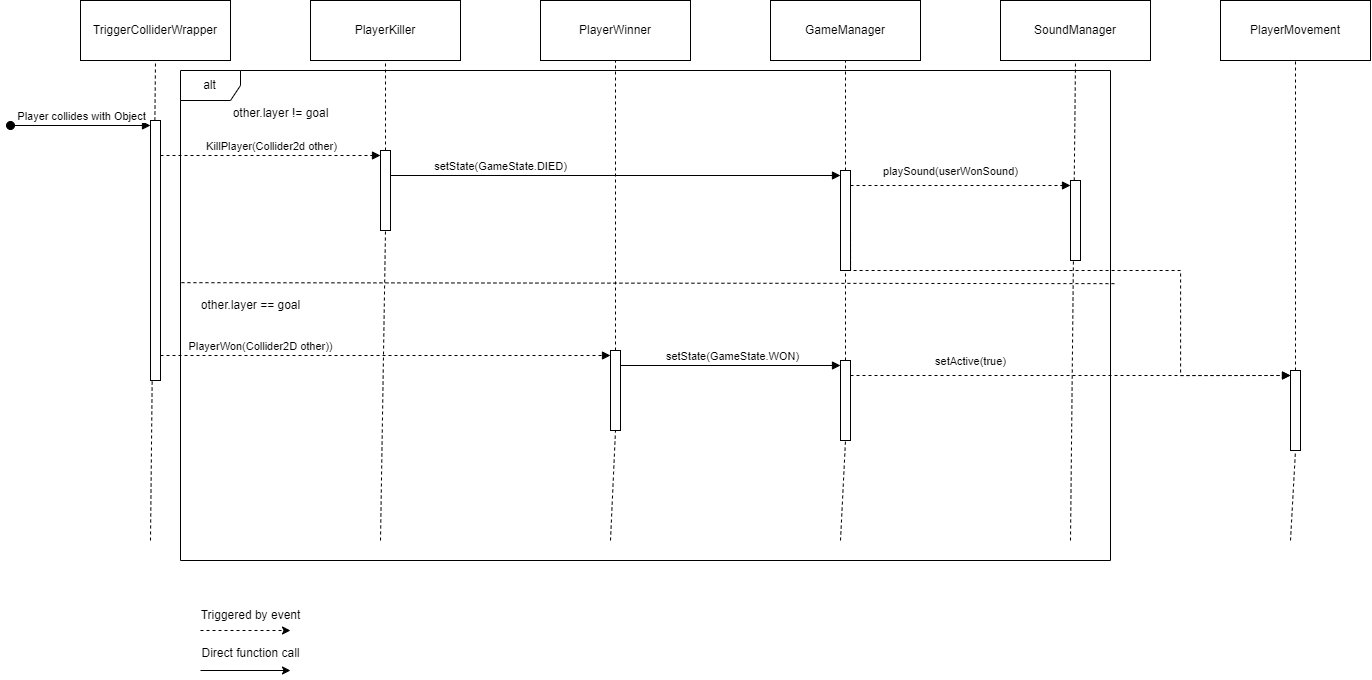

The diagram above was exported from draw.io. Its source (the exported page's mxGraphModel, read from the mxfile embedded in the PNG):
<mxGraphModel dx="2607" dy="1378" grid="1" gridSize="10" guides="1" tooltips="1" connect="1" arrows="1" fold="1" page="1" pageScale="1" pageWidth="850" pageHeight="1100" math="0" shadow="0">
  <root>
    <mxCell id="0" />
    <mxCell id="1" parent="0" />
    <mxCell id="oQGoY3wnZojEH6C_y9Ek-1" value="TriggerColliderWrapper" style="rounded=0;whiteSpace=wrap;html=1;" vertex="1" parent="1">
      <mxGeometry x="140" y="40" width="150" height="60" as="geometry" />
    </mxCell>
    <mxCell id="oQGoY3wnZojEH6C_y9Ek-4" value="" style="endArrow=none;dashed=1;html=1;rounded=0;entryX=0.5;entryY=1;entryDx=0;entryDy=0;" edge="1" parent="1" target="oQGoY3wnZojEH6C_y9Ek-1">
      <mxGeometry width="50" height="50" relative="1" as="geometry">
        <mxPoint x="210" y="580" as="sourcePoint" />
        <mxPoint x="220" y="140" as="targetPoint" />
      </mxGeometry>
    </mxCell>
    <mxCell id="oQGoY3wnZojEH6C_y9Ek-5" value="PlayerKiller" style="rounded=0;whiteSpace=wrap;html=1;" vertex="1" parent="1">
      <mxGeometry x="370" y="40" width="150" height="60" as="geometry" />
    </mxCell>
    <mxCell id="oQGoY3wnZojEH6C_y9Ek-6" value="" style="endArrow=none;dashed=1;html=1;rounded=0;entryX=0.5;entryY=1;entryDx=0;entryDy=0;" edge="1" parent="1" target="oQGoY3wnZojEH6C_y9Ek-5" source="oQGoY3wnZojEH6C_y9Ek-17">
      <mxGeometry width="50" height="50" relative="1" as="geometry">
        <mxPoint x="440" y="580" as="sourcePoint" />
        <mxPoint x="450" y="140" as="targetPoint" />
      </mxGeometry>
    </mxCell>
    <mxCell id="oQGoY3wnZojEH6C_y9Ek-7" value="" style="html=1;points=[[0,0,0,0,5],[0,1,0,0,-5],[1,0,0,0,5],[1,1,0,0,-5]];perimeter=orthogonalPerimeter;outlineConnect=0;targetShapes=umlLifeline;portConstraint=eastwest;newEdgeStyle={&quot;curved&quot;:0,&quot;rounded&quot;:0};" vertex="1" parent="1">
      <mxGeometry x="210" y="160" width="10" height="260" as="geometry" />
    </mxCell>
    <mxCell id="oQGoY3wnZojEH6C_y9Ek-8" value="Player collides with Object" style="html=1;verticalAlign=bottom;startArrow=oval;endArrow=block;startSize=8;curved=0;rounded=0;entryX=0;entryY=0;entryDx=0;entryDy=5;" edge="1" target="oQGoY3wnZojEH6C_y9Ek-7" parent="1">
      <mxGeometry relative="1" as="geometry">
        <mxPoint x="70" y="165" as="sourcePoint" />
      </mxGeometry>
    </mxCell>
    <mxCell id="oQGoY3wnZojEH6C_y9Ek-18" value="KillPlayer(Collider2d other)" style="html=1;verticalAlign=bottom;endArrow=block;curved=0;rounded=0;entryX=0;entryY=0;entryDx=0;entryDy=5;dashed=1;" edge="1" target="oQGoY3wnZojEH6C_y9Ek-17" parent="1">
      <mxGeometry relative="1" as="geometry">
        <mxPoint x="220" y="195" as="sourcePoint" />
        <mxPoint as="offset" />
      </mxGeometry>
    </mxCell>
    <mxCell id="oQGoY3wnZojEH6C_y9Ek-20" value="" style="endArrow=none;dashed=1;html=1;rounded=0;entryX=0.5;entryY=1;entryDx=0;entryDy=0;" edge="1" parent="1" target="oQGoY3wnZojEH6C_y9Ek-17">
      <mxGeometry width="50" height="50" relative="1" as="geometry">
        <mxPoint x="440" y="580" as="sourcePoint" />
        <mxPoint x="445" y="100" as="targetPoint" />
      </mxGeometry>
    </mxCell>
    <mxCell id="oQGoY3wnZojEH6C_y9Ek-17" value="" style="html=1;points=[[0,0,0,0,5],[0,1,0,0,-5],[1,0,0,0,5],[1,1,0,0,-5]];perimeter=orthogonalPerimeter;outlineConnect=0;targetShapes=umlLifeline;portConstraint=eastwest;newEdgeStyle={&quot;curved&quot;:0,&quot;rounded&quot;:0};" vertex="1" parent="1">
      <mxGeometry x="440" y="190" width="10" height="80" as="geometry" />
    </mxCell>
    <mxCell id="oQGoY3wnZojEH6C_y9Ek-21" value="PlayerWinner" style="rounded=0;whiteSpace=wrap;html=1;" vertex="1" parent="1">
      <mxGeometry x="600" y="40" width="150" height="60" as="geometry" />
    </mxCell>
    <mxCell id="oQGoY3wnZojEH6C_y9Ek-22" value="" style="endArrow=none;dashed=1;html=1;rounded=0;entryX=0.5;entryY=1;entryDx=0;entryDy=0;" edge="1" parent="1" target="oQGoY3wnZojEH6C_y9Ek-21" source="oQGoY3wnZojEH6C_y9Ek-26">
      <mxGeometry width="50" height="50" relative="1" as="geometry">
        <mxPoint x="670" y="580" as="sourcePoint" />
        <mxPoint x="680" y="140" as="targetPoint" />
      </mxGeometry>
    </mxCell>
    <mxCell id="oQGoY3wnZojEH6C_y9Ek-27" value="PlayerWon(Collider2D other))" style="html=1;verticalAlign=bottom;endArrow=block;curved=0;rounded=0;entryX=0;entryY=0;entryDx=0;entryDy=5;dashed=1;" edge="1" target="oQGoY3wnZojEH6C_y9Ek-26" parent="1">
      <mxGeometry x="-0.5556" relative="1" as="geometry">
        <mxPoint x="220" y="395" as="sourcePoint" />
        <mxPoint as="offset" />
      </mxGeometry>
    </mxCell>
    <mxCell id="oQGoY3wnZojEH6C_y9Ek-29" value="" style="endArrow=none;dashed=1;html=1;rounded=0;entryX=0.5;entryY=1;entryDx=0;entryDy=0;" edge="1" parent="1" target="oQGoY3wnZojEH6C_y9Ek-26">
      <mxGeometry width="50" height="50" relative="1" as="geometry">
        <mxPoint x="670" y="580" as="sourcePoint" />
        <mxPoint x="675" y="100" as="targetPoint" />
      </mxGeometry>
    </mxCell>
    <mxCell id="oQGoY3wnZojEH6C_y9Ek-26" value="" style="html=1;points=[[0,0,0,0,5],[0,1,0,0,-5],[1,0,0,0,5],[1,1,0,0,-5]];perimeter=orthogonalPerimeter;outlineConnect=0;targetShapes=umlLifeline;portConstraint=eastwest;newEdgeStyle={&quot;curved&quot;:0,&quot;rounded&quot;:0};" vertex="1" parent="1">
      <mxGeometry x="670" y="390" width="10" height="80" as="geometry" />
    </mxCell>
    <mxCell id="oQGoY3wnZojEH6C_y9Ek-30" value="GameManager" style="rounded=0;whiteSpace=wrap;html=1;" vertex="1" parent="1">
      <mxGeometry x="830" y="40" width="150" height="60" as="geometry" />
    </mxCell>
    <mxCell id="oQGoY3wnZojEH6C_y9Ek-31" value="" style="endArrow=none;dashed=1;html=1;rounded=0;entryX=0.5;entryY=1;entryDx=0;entryDy=0;" edge="1" parent="1" target="oQGoY3wnZojEH6C_y9Ek-30" source="oQGoY3wnZojEH6C_y9Ek-44">
      <mxGeometry width="50" height="50" relative="1" as="geometry">
        <mxPoint x="900" y="580" as="sourcePoint" />
        <mxPoint x="910" y="140" as="targetPoint" />
      </mxGeometry>
    </mxCell>
    <mxCell id="oQGoY3wnZojEH6C_y9Ek-32" value="SoundManager" style="rounded=0;whiteSpace=wrap;html=1;" vertex="1" parent="1">
      <mxGeometry x="1060" y="40" width="150" height="60" as="geometry" />
    </mxCell>
    <mxCell id="oQGoY3wnZojEH6C_y9Ek-33" value="" style="endArrow=none;dashed=1;html=1;rounded=0;entryX=0.5;entryY=1;entryDx=0;entryDy=0;" edge="1" parent="1" target="oQGoY3wnZojEH6C_y9Ek-32">
      <mxGeometry width="50" height="50" relative="1" as="geometry">
        <mxPoint x="1130" y="580" as="sourcePoint" />
        <mxPoint x="1140" y="140" as="targetPoint" />
      </mxGeometry>
    </mxCell>
    <mxCell id="oQGoY3wnZojEH6C_y9Ek-34" value="alt" style="shape=umlFrame;whiteSpace=wrap;html=1;pointerEvents=0;" vertex="1" parent="1">
      <mxGeometry x="240" y="110" width="930" height="490" as="geometry" />
    </mxCell>
    <mxCell id="oQGoY3wnZojEH6C_y9Ek-35" value="" style="endArrow=none;dashed=1;html=1;rounded=0;exitX=0.001;exitY=0.433;exitDx=0;exitDy=0;exitPerimeter=0;entryX=1.007;entryY=0.435;entryDx=0;entryDy=0;entryPerimeter=0;" edge="1" parent="1" source="oQGoY3wnZojEH6C_y9Ek-34" target="oQGoY3wnZojEH6C_y9Ek-34">
      <mxGeometry width="50" height="50" relative="1" as="geometry">
        <mxPoint x="360" y="350" as="sourcePoint" />
        <mxPoint x="410" y="300" as="targetPoint" />
      </mxGeometry>
    </mxCell>
    <mxCell id="oQGoY3wnZojEH6C_y9Ek-36" value="other.layer != goal" style="text;html=1;align=center;verticalAlign=middle;resizable=0;points=[];autosize=1;strokeColor=none;fillColor=none;" vertex="1" parent="1">
      <mxGeometry x="280" y="138" width="120" height="30" as="geometry" />
    </mxCell>
    <mxCell id="oQGoY3wnZojEH6C_y9Ek-37" value="other.layer == goal" style="text;html=1;align=center;verticalAlign=middle;resizable=0;points=[];autosize=1;strokeColor=none;fillColor=none;" vertex="1" parent="1">
      <mxGeometry x="250" y="330" width="120" height="30" as="geometry" />
    </mxCell>
    <mxCell id="oQGoY3wnZojEH6C_y9Ek-38" value="PlayerMovement" style="rounded=0;whiteSpace=wrap;html=1;" vertex="1" parent="1">
      <mxGeometry x="1280" y="40" width="150" height="60" as="geometry" />
    </mxCell>
    <mxCell id="oQGoY3wnZojEH6C_y9Ek-39" value="" style="endArrow=none;dashed=1;html=1;rounded=0;entryX=0.5;entryY=1;entryDx=0;entryDy=0;" edge="1" parent="1" target="oQGoY3wnZojEH6C_y9Ek-38" source="oQGoY3wnZojEH6C_y9Ek-56">
      <mxGeometry width="50" height="50" relative="1" as="geometry">
        <mxPoint x="1350" y="580" as="sourcePoint" />
        <mxPoint x="1360" y="140" as="targetPoint" />
      </mxGeometry>
    </mxCell>
    <mxCell id="oQGoY3wnZojEH6C_y9Ek-45" value="setState(GameState.DIED)" style="html=1;verticalAlign=bottom;endArrow=block;curved=0;rounded=0;entryX=0;entryY=0;entryDx=0;entryDy=5;" edge="1" target="oQGoY3wnZojEH6C_y9Ek-44" parent="1">
      <mxGeometry x="-0.5111" relative="1" as="geometry">
        <mxPoint x="450" y="215" as="sourcePoint" />
        <mxPoint x="-1" as="offset" />
      </mxGeometry>
    </mxCell>
    <mxCell id="oQGoY3wnZojEH6C_y9Ek-47" value="" style="endArrow=none;dashed=1;html=1;rounded=0;entryX=0.5;entryY=1;entryDx=0;entryDy=0;" edge="1" parent="1" source="oQGoY3wnZojEH6C_y9Ek-49" target="oQGoY3wnZojEH6C_y9Ek-44">
      <mxGeometry width="50" height="50" relative="1" as="geometry">
        <mxPoint x="900" y="580" as="sourcePoint" />
        <mxPoint x="905" y="100" as="targetPoint" />
      </mxGeometry>
    </mxCell>
    <mxCell id="oQGoY3wnZojEH6C_y9Ek-44" value="" style="html=1;points=[[0,0,0,0,5],[0,1,0,0,-5],[1,0,0,0,5],[1,1,0,0,-5]];perimeter=orthogonalPerimeter;outlineConnect=0;targetShapes=umlLifeline;portConstraint=eastwest;newEdgeStyle={&quot;curved&quot;:0,&quot;rounded&quot;:0};" vertex="1" parent="1">
      <mxGeometry x="900" y="210" width="10" height="100" as="geometry" />
    </mxCell>
    <mxCell id="oQGoY3wnZojEH6C_y9Ek-48" value="setState(GameState.WON)" style="html=1;verticalAlign=bottom;endArrow=block;curved=0;rounded=0;entryX=0;entryY=0;entryDx=0;entryDy=5;" edge="1" parent="1" target="oQGoY3wnZojEH6C_y9Ek-49">
      <mxGeometry relative="1" as="geometry">
        <mxPoint x="680" y="405" as="sourcePoint" />
        <mxPoint x="1" as="offset" />
      </mxGeometry>
    </mxCell>
    <mxCell id="oQGoY3wnZojEH6C_y9Ek-50" value="" style="endArrow=none;dashed=1;html=1;rounded=0;entryX=0.5;entryY=1;entryDx=0;entryDy=0;" edge="1" parent="1" target="oQGoY3wnZojEH6C_y9Ek-49">
      <mxGeometry width="50" height="50" relative="1" as="geometry">
        <mxPoint x="900" y="580" as="sourcePoint" />
        <mxPoint x="905" y="290" as="targetPoint" />
      </mxGeometry>
    </mxCell>
    <mxCell id="oQGoY3wnZojEH6C_y9Ek-49" value="" style="html=1;points=[[0,0,0,0,5],[0,1,0,0,-5],[1,0,0,0,5],[1,1,0,0,-5]];perimeter=orthogonalPerimeter;outlineConnect=0;targetShapes=umlLifeline;portConstraint=eastwest;newEdgeStyle={&quot;curved&quot;:0,&quot;rounded&quot;:0};" vertex="1" parent="1">
      <mxGeometry x="900" y="400" width="10" height="80" as="geometry" />
    </mxCell>
    <mxCell id="oQGoY3wnZojEH6C_y9Ek-51" value="playSound(userWonSound)" style="html=1;verticalAlign=bottom;endArrow=block;curved=0;rounded=0;entryX=0;entryY=0;entryDx=0;entryDy=5;dashed=1;" edge="1" parent="1" target="oQGoY3wnZojEH6C_y9Ek-52">
      <mxGeometry x="-0.0909" y="5" relative="1" as="geometry">
        <mxPoint x="910" y="225" as="sourcePoint" />
        <mxPoint as="offset" />
      </mxGeometry>
    </mxCell>
    <mxCell id="oQGoY3wnZojEH6C_y9Ek-52" value="" style="html=1;points=[[0,0,0,0,5],[0,1,0,0,-5],[1,0,0,0,5],[1,1,0,0,-5]];perimeter=orthogonalPerimeter;outlineConnect=0;targetShapes=umlLifeline;portConstraint=eastwest;newEdgeStyle={&quot;curved&quot;:0,&quot;rounded&quot;:0};" vertex="1" parent="1">
      <mxGeometry x="1130" y="220" width="10" height="80" as="geometry" />
    </mxCell>
    <mxCell id="oQGoY3wnZojEH6C_y9Ek-55" value="setActive(true)" style="html=1;verticalAlign=bottom;endArrow=block;curved=0;rounded=0;entryX=0;entryY=0;entryDx=0;entryDy=5;dashed=1;" edge="1" target="oQGoY3wnZojEH6C_y9Ek-56" parent="1" source="oQGoY3wnZojEH6C_y9Ek-49">
      <mxGeometry x="-0.4545" y="5" relative="1" as="geometry">
        <mxPoint x="950" y="415" as="sourcePoint" />
        <mxPoint as="offset" />
      </mxGeometry>
    </mxCell>
    <mxCell id="oQGoY3wnZojEH6C_y9Ek-57" value="" style="endArrow=none;dashed=1;html=1;rounded=0;entryX=0.5;entryY=1;entryDx=0;entryDy=0;" edge="1" parent="1" target="oQGoY3wnZojEH6C_y9Ek-56">
      <mxGeometry width="50" height="50" relative="1" as="geometry">
        <mxPoint x="1350" y="580" as="sourcePoint" />
        <mxPoint x="1355" y="100" as="targetPoint" />
      </mxGeometry>
    </mxCell>
    <mxCell id="oQGoY3wnZojEH6C_y9Ek-56" value="" style="html=1;points=[[0,0,0,0,5],[0,1,0,0,-5],[1,0,0,0,5],[1,1,0,0,-5]];perimeter=orthogonalPerimeter;outlineConnect=0;targetShapes=umlLifeline;portConstraint=eastwest;newEdgeStyle={&quot;curved&quot;:0,&quot;rounded&quot;:0};" vertex="1" parent="1">
      <mxGeometry x="1350" y="410" width="10" height="80" as="geometry" />
    </mxCell>
    <mxCell id="oQGoY3wnZojEH6C_y9Ek-59" value="" style="endArrow=classic;html=1;rounded=0;dashed=1;" edge="1" parent="1">
      <mxGeometry width="50" height="50" relative="1" as="geometry">
        <mxPoint x="260" y="670" as="sourcePoint" />
        <mxPoint x="350" y="670" as="targetPoint" />
      </mxGeometry>
    </mxCell>
    <mxCell id="oQGoY3wnZojEH6C_y9Ek-60" value="" style="endArrow=classic;html=1;rounded=0;" edge="1" parent="1">
      <mxGeometry width="50" height="50" relative="1" as="geometry">
        <mxPoint x="260" y="710" as="sourcePoint" />
        <mxPoint x="350" y="710" as="targetPoint" />
      </mxGeometry>
    </mxCell>
    <mxCell id="oQGoY3wnZojEH6C_y9Ek-61" value="Triggered by event" style="text;html=1;align=center;verticalAlign=middle;resizable=0;points=[];autosize=1;strokeColor=none;fillColor=none;" vertex="1" parent="1">
      <mxGeometry x="250" y="640" width="120" height="30" as="geometry" />
    </mxCell>
    <mxCell id="oQGoY3wnZojEH6C_y9Ek-62" value="Direct function call" style="text;html=1;align=center;verticalAlign=middle;resizable=0;points=[];autosize=1;strokeColor=none;fillColor=none;" vertex="1" parent="1">
      <mxGeometry x="250" y="678" width="120" height="30" as="geometry" />
    </mxCell>
    <mxCell id="oQGoY3wnZojEH6C_y9Ek-66" value="" style="html=1;verticalAlign=bottom;endArrow=block;rounded=0;entryX=0;entryY=0;entryDx=0;entryDy=5;dashed=1;edgeStyle=orthogonalEdgeStyle;" edge="1" target="oQGoY3wnZojEH6C_y9Ek-67" parent="1">
      <mxGeometry x="-0.4545" y="5" relative="1" as="geometry">
        <mxPoint x="910" y="265" as="sourcePoint" />
        <mxPoint as="offset" />
        <Array as="points">
          <mxPoint x="910" y="310" />
          <mxPoint x="1240" y="310" />
          <mxPoint x="1240" y="415" />
        </Array>
      </mxGeometry>
    </mxCell>
    <mxCell id="oQGoY3wnZojEH6C_y9Ek-67" value="" style="html=1;points=[[0,0,0,0,5],[0,1,0,0,-5],[1,0,0,0,5],[1,1,0,0,-5]];perimeter=orthogonalPerimeter;outlineConnect=0;targetShapes=umlLifeline;portConstraint=eastwest;newEdgeStyle={&quot;curved&quot;:0,&quot;rounded&quot;:0};" vertex="1" parent="1">
      <mxGeometry x="1350" y="410" width="10" height="80" as="geometry" />
    </mxCell>
  </root>
</mxGraphModel>